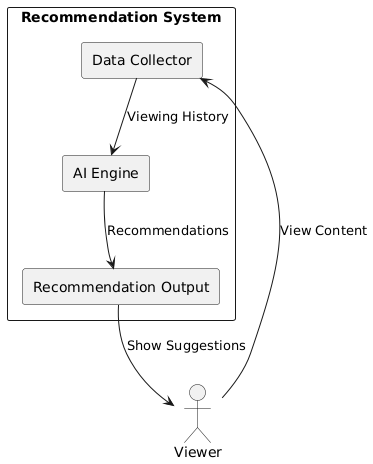

The diagram above was rendered by PlantUML. Its source (embedded in the PNG):
@startuml
actor Viewer
rectangle "Recommendation System" {
  rectangle "Data Collector" as DC
  rectangle "AI Engine" as AI
  rectangle "Recommendation Output" as RO
}

Viewer --> DC : View Content
DC --> AI : Viewing History
AI --> RO : Recommendations
RO --> Viewer : Show Suggestions
@enduml